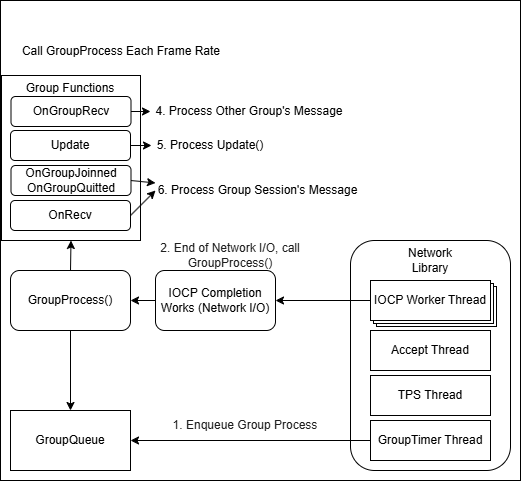

The diagram above was exported from draw.io. Its source (the exported page's mxGraphModel, read from the mxfile embedded in the PNG):
<mxGraphModel dx="1283" dy="645" grid="1" gridSize="10" guides="1" tooltips="1" connect="1" arrows="1" fold="1" page="1" pageScale="1" pageWidth="827" pageHeight="1169" math="0" shadow="0">
  <root>
    <mxCell id="0" />
    <mxCell id="1" parent="0" />
    <mxCell id="2" parent="1" style="rounded=0;whiteSpace=wrap;html=1;fillColor=light-dark(#FFFFFF,#FFFAF0);" value="" vertex="1">
      <mxGeometry height="480" width="520" x="1120" y="1200" as="geometry" />
    </mxCell>
    <mxCell id="3" parent="1" style="rounded=1;whiteSpace=wrap;html=1;" value="" vertex="1">
      <mxGeometry height="230" width="160" x="1470" y="1440" as="geometry" />
    </mxCell>
    <mxCell id="4" parent="1" style="text;html=1;whiteSpace=wrap;strokeColor=none;fillColor=none;align=center;verticalAlign=middle;rounded=0;" value="Network Library" vertex="1">
      <mxGeometry height="30" width="60" x="1520" y="1445" as="geometry" />
    </mxCell>
    <mxCell id="5" parent="1" style="rounded=0;whiteSpace=wrap;html=1;" value="Accept Thread" vertex="1">
      <mxGeometry height="40" width="120" x="1490" y="1530" as="geometry" />
    </mxCell>
    <mxCell id="6" parent="1" style="rounded=0;whiteSpace=wrap;html=1;" value="" vertex="1">
      <mxGeometry height="40" width="120" x="1496" y="1486" as="geometry" />
    </mxCell>
    <mxCell id="7" parent="1" style="rounded=0;whiteSpace=wrap;html=1;" value="TPS Thread" vertex="1">
      <mxGeometry height="40" width="120" x="1490" y="1575" as="geometry" />
    </mxCell>
    <mxCell id="8" parent="1" style="rounded=0;whiteSpace=wrap;html=1;" value="" vertex="1">
      <mxGeometry height="40" width="120" x="1493" y="1483" as="geometry" />
    </mxCell>
    <mxCell id="9" edge="1" parent="1" source="10" style="rounded=0;orthogonalLoop=1;jettySize=auto;html=1;exitX=0;exitY=0.5;exitDx=0;exitDy=0;entryX=1;entryY=0.5;entryDx=0;entryDy=0;strokeColor=light-dark(#000000,#171717);" target="15">
      <mxGeometry relative="1" as="geometry" />
    </mxCell>
    <mxCell id="10" parent="1" style="rounded=0;whiteSpace=wrap;html=1;" value="IOCP Worker Thread" vertex="1">
      <mxGeometry height="40" width="120" x="1490" y="1480" as="geometry" />
    </mxCell>
    <mxCell id="11" edge="1" parent="1" source="12" style="rounded=0;orthogonalLoop=1;jettySize=auto;html=1;exitX=0;exitY=0.5;exitDx=0;exitDy=0;entryX=1;entryY=0.5;entryDx=0;entryDy=0;strokeColor=light-dark(#000000,#000000);" target="13">
      <mxGeometry relative="1" as="geometry" />
    </mxCell>
    <mxCell id="12" parent="1" style="rounded=0;whiteSpace=wrap;html=1;" value="GroupTimer Thread" vertex="1">
      <mxGeometry height="40" width="120" x="1490" y="1620" as="geometry" />
    </mxCell>
    <mxCell id="13" parent="1" style="rounded=0;whiteSpace=wrap;html=1;" value="GroupQueue" vertex="1">
      <mxGeometry height="60" width="120" x="1130" y="1610" as="geometry" />
    </mxCell>
    <mxCell id="14" edge="1" parent="1" source="15" style="rounded=0;orthogonalLoop=1;jettySize=auto;html=1;exitX=0;exitY=0.5;exitDx=0;exitDy=0;entryX=1;entryY=0.5;entryDx=0;entryDy=0;strokeColor=light-dark(#000000,#000000);" target="19">
      <mxGeometry relative="1" as="geometry" />
    </mxCell>
    <mxCell id="15" parent="1" style="rounded=1;whiteSpace=wrap;html=1;" value="IOCP Completion Works (Network I/O)" vertex="1">
      <mxGeometry height="60" width="120" x="1275" y="1470" as="geometry" />
    </mxCell>
    <mxCell id="16" parent="1" style="text;html=1;whiteSpace=wrap;strokeColor=none;fillColor=none;align=center;verticalAlign=middle;rounded=0;" value="&lt;font style=&quot;color: light-dark(rgb(31, 31, 31), rgb(0, 0, 0));&quot;&gt;1. Enqueue Group Process&lt;/font&gt;" vertex="1">
      <mxGeometry height="30" width="190" x="1270" y="1610" as="geometry" />
    </mxCell>
    <mxCell id="17" edge="1" parent="1" source="19" style="rounded=0;orthogonalLoop=1;jettySize=auto;html=1;exitX=0.5;exitY=1;exitDx=0;exitDy=0;entryX=0.5;entryY=0;entryDx=0;entryDy=0;strokeColor=light-dark(#000000,#000000);" target="13">
      <mxGeometry relative="1" as="geometry" />
    </mxCell>
    <mxCell id="18" edge="1" parent="1" source="19" style="rounded=0;orthogonalLoop=1;jettySize=auto;html=1;exitX=0.5;exitY=0;exitDx=0;exitDy=0;entryX=0.5;entryY=1;entryDx=0;entryDy=0;strokeColor=light-dark(#000000,#000000);" target="21">
      <mxGeometry relative="1" as="geometry" />
    </mxCell>
    <mxCell id="19" parent="1" style="rounded=1;whiteSpace=wrap;html=1;" value="GroupProcess()" vertex="1">
      <mxGeometry height="60" width="120" x="1130" y="1470" as="geometry" />
    </mxCell>
    <mxCell id="20" parent="1" style="text;html=1;whiteSpace=wrap;strokeColor=none;fillColor=none;align=center;verticalAlign=middle;rounded=0;" value="&lt;font style=&quot;color: light-dark(rgb(31, 31, 31), rgb(0, 0, 0));&quot;&gt;2. End of Network I/O, call GroupProcess()&lt;/font&gt;" vertex="1">
      <mxGeometry height="30" width="190" x="1255" y="1440" as="geometry" />
    </mxCell>
    <mxCell id="21" parent="1" style="rounded=0;whiteSpace=wrap;html=1;" value="" vertex="1">
      <mxGeometry height="165" width="139" x="1121" y="1275" as="geometry" />
    </mxCell>
    <mxCell id="22" edge="1" parent="1" source="23" style="rounded=0;orthogonalLoop=1;jettySize=auto;html=1;exitX=1;exitY=0.5;exitDx=0;exitDy=0;entryX=0;entryY=0.5;entryDx=0;entryDy=0;strokeColor=light-dark(#000000,#000000);" target="31">
      <mxGeometry relative="1" as="geometry" />
    </mxCell>
    <mxCell id="23" parent="1" style="rounded=1;whiteSpace=wrap;html=1;" value="OnGroupRecv" vertex="1">
      <mxGeometry height="30" width="120" x="1130.5" y="1296" as="geometry" />
    </mxCell>
    <mxCell id="24" parent="1" style="text;html=1;whiteSpace=wrap;strokeColor=none;fillColor=none;align=center;verticalAlign=middle;rounded=0;" value="Group Functions" vertex="1">
      <mxGeometry height="30" width="110" x="1135" y="1273" as="geometry" />
    </mxCell>
    <mxCell id="25" edge="1" parent="1" source="26" style="rounded=0;orthogonalLoop=1;jettySize=auto;html=1;exitX=1;exitY=0.5;exitDx=0;exitDy=0;entryX=0;entryY=0.5;entryDx=0;entryDy=0;strokeColor=light-dark(#000000,#000000);" target="32">
      <mxGeometry relative="1" as="geometry" />
    </mxCell>
    <mxCell id="26" parent="1" style="rounded=1;whiteSpace=wrap;html=1;" value="Update" vertex="1">
      <mxGeometry height="30" width="120" x="1130" y="1330" as="geometry" />
    </mxCell>
    <mxCell id="27" edge="1" parent="1" source="28" style="rounded=0;orthogonalLoop=1;jettySize=auto;html=1;exitX=1;exitY=0.5;exitDx=0;exitDy=0;entryX=0;entryY=0.25;entryDx=0;entryDy=0;strokeColor=light-dark(#000000,#000000);" target="33">
      <mxGeometry relative="1" as="geometry" />
    </mxCell>
    <mxCell id="28" parent="1" style="rounded=1;whiteSpace=wrap;html=1;" value="OnGroupJoinned&lt;div&gt;OnGroupQuitted&lt;/div&gt;" vertex="1">
      <mxGeometry height="30" width="120" x="1130.5" y="1365" as="geometry" />
    </mxCell>
    <mxCell id="29" edge="1" parent="1" source="30" style="rounded=0;orthogonalLoop=1;jettySize=auto;html=1;exitX=1;exitY=0.5;exitDx=0;exitDy=0;entryX=0;entryY=0.5;entryDx=0;entryDy=0;strokeColor=light-dark(#000000,#030303);" target="33">
      <mxGeometry relative="1" as="geometry" />
    </mxCell>
    <mxCell id="30" parent="1" style="rounded=1;whiteSpace=wrap;html=1;" value="OnRecv" vertex="1">
      <mxGeometry height="30" width="120" x="1130" y="1400" as="geometry" />
    </mxCell>
    <mxCell id="31" parent="1" style="text;html=1;whiteSpace=wrap;strokeColor=none;fillColor=none;align=center;verticalAlign=middle;rounded=0;" value="&lt;font style=&quot;color: light-dark(rgb(0, 0, 0), rgb(13, 13, 13));&quot;&gt;4. Process Other Group's Message&lt;/font&gt;" vertex="1">
      <mxGeometry height="30" width="197.5" x="1270" y="1296" as="geometry" />
    </mxCell>
    <mxCell id="32" parent="1" style="text;html=1;whiteSpace=wrap;strokeColor=none;fillColor=none;align=center;verticalAlign=middle;rounded=0;" value="&lt;font style=&quot;color: light-dark(rgb(0, 0, 0), rgb(13, 13, 13));&quot;&gt;5. Process Update()&lt;/font&gt;" vertex="1">
      <mxGeometry height="30" width="117.5" x="1271" y="1330" as="geometry" />
    </mxCell>
    <mxCell id="33" parent="1" style="text;html=1;whiteSpace=wrap;strokeColor=none;fillColor=none;align=center;verticalAlign=middle;rounded=0;" value="&lt;font style=&quot;color: light-dark(rgb(0, 0, 0), rgb(13, 13, 13));&quot;&gt;6. Process Group Session's Message&lt;/font&gt;" vertex="1">
      <mxGeometry height="30" width="205" x="1275" y="1375" as="geometry" />
    </mxCell>
    <mxCell id="34" parent="1" style="text;html=1;whiteSpace=wrap;strokeColor=none;fillColor=none;align=center;verticalAlign=middle;rounded=0;" value="&lt;font style=&quot;color: light-dark(rgb(0, 0, 0), rgb(31, 31, 31));&quot;&gt;Call GroupProcess Each Frame Rate&lt;/font&gt;" vertex="1">
      <mxGeometry height="30" width="230" x="1126" y="1236" as="geometry" />
    </mxCell>
  </root>
</mxGraphModel>